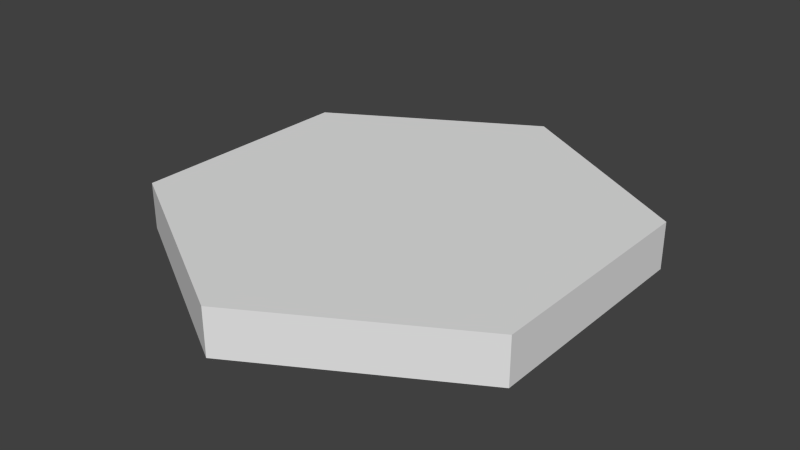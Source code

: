 # Source: newVortex2.blend  (saved by Blender 2.68.0; exported with 4.5.12 LTS)
import bpy
from mathutils import Matrix  # noqa: F401  (used for matrix-valued properties, if any)

bpy.ops.wm.read_factory_settings(use_empty=True)
scene = bpy.context.scene
scene.name = 'Scene'

# ---- collections
col_collection_1 = bpy.data.collections.new('Collection 1'); scene.collection.children.link(col_collection_1)

# ---- world
world_world = bpy.data.worlds.new('World'); scene.world = world_world
world_world.color = (0.05088, 0.05088, 0.05088)
world_world.use_sun_shadow = False
world_world.sun_shadow_jitter_overblur = 0.0
world_world.cycles.sampling_method = 'MANUAL'
world_world.cycles.sample_map_resolution = 256

# ---- meshes
me_circle_005 = bpy.data.meshes.new('Circle.005')
me_circle_005.from_pydata([(0.0, 1.0, 0.0), (-0.866, 0.5, 0.0), (-0.866, -0.5, 0.0), (8.742e-08, -1.0, 0.0), (0.866, -0.5, 0.0), (0.866, 0.5, 0.0), (0.0, 1.0, 0.2), (-0.866, 0.5, 0.2), (-0.866, -0.5, 0.2), (8.742e-08, -1.0, 0.2), (0.866, -0.5, 0.2), (0.866, 0.5, 0.2)], [], [(2, 1, 0, 5, 4, 3), (8, 9, 10, 11, 6, 7), (4, 10, 9, 3), (3, 9, 8, 2), (0, 6, 11, 5), (2, 8, 7, 1), (5, 11, 10, 4), (1, 7, 6, 0)])
_uv = me_circle_005.uv_layers.new(name='UVMap')
_uv.uv.foreach_set('vector', [-0.0001453, 0.7451, -0.0001455, 0.2506, 0.5, 0.0002995, 0.9966, 0.2537, 0.9966, 0.7513, 0.5, 1.002, 0.5, 1.0, 1.001, 0.75, 1.004, 0.2562, 0.5, 0.0, -0.0007924, 0.2593, -0.0007924, 0.75, 0.0, 0.0, 0.0, 0.0, 0.0, 0.0, 0.0, 0.0, 0.0, 0.0, 0.0, 0.0, 0.0, 0.0, 0.0, 0.0, 0.0, 0.0, 0.0, 0.0, 0.0, 0.0, 0.0, 0.0, 0.0, 0.0, 0.0, 0.0, 0.0, 0.0, 0.0, 0.0, 0.0, 0.0, 0.0, 0.0, 0.0, 0.0, 0.0, 0.0, 0.0, 0.0, 0.0, 0.0, 0.0, 0.0, 0.0, 0.0])
me_circle_005.use_remesh_preserve_volume = False
me_circle_005.use_remesh_preserve_attributes = False
me_circle_005.use_mirror_vertex_groups = False
me_circle_005.update()

# ---- objects
ob_circle = bpy.data.objects.new('Circle', me_circle_005)

# ---- transforms, parenting, visibility, modifiers, constraints
ob_circle.location = (0.0, 0.0, 0.0)
ob_circle.lineart.crease_threshold = 0.0

# ---- collection membership
col_collection_1.objects.link(ob_circle)

# ---- scene / render settings (as saved in the file)
scene.frame_start = 1; scene.frame_end = 250; scene.frame_set(1)
scene.render.engine = 'BLENDER_EEVEE_NEXT'
scene.render.image_settings.color_mode = 'RGB'
scene.render.image_settings.compression = 90
scene.render.resolution_percentage = 50
scene.render.dither_intensity = 0.0
scene.cycles.use_denoising = False
scene.cycles.samples = 10
scene.cycles.sampling_pattern = 'TABULATED_SOBOL'
scene.cycles.light_sampling_threshold = 0.0
scene.cycles.use_adaptive_sampling = False
scene.cycles.use_light_tree = False
scene.cycles.blur_glossy = 0.0
scene.cycles.volume_bounces = 1
scene.cycles.pixel_filter_type = 'GAUSSIAN'
scene.cycles.sample_clamp_indirect = 0.0
scene.view_settings.view_transform = 'Standard'
bpy.context.view_layer.update()

# ---- added for rendering (the .blend has no active camera and no usable light): camera, sun
cam_auto = bpy.data.cameras.new('AutoCamera')
cam_auto.lens = 50.0
cam_auto.sensor_width = 36.0
cam_auto.clip_end = 1000.0
ob_auto_camera = bpy.data.objects.new('AutoCamera', cam_auto)
scene.collection.objects.link(ob_auto_camera)
ob_auto_camera.location = (2.4549, -2.94588, 2.06392)
ob_auto_camera.rotation_euler = (1.09748, -7.21219e-08, 0.694738)
scene.camera = ob_auto_camera
light_auto_sun = bpy.data.lights.new('AutoSun', 'SUN')
light_auto_sun.energy = 3.0
light_auto_sun.angle = 0.0523599
ob_auto_sun = bpy.data.objects.new('AutoSun', light_auto_sun)
scene.collection.objects.link(ob_auto_sun)
ob_auto_sun.rotation_euler = (0.872665, 0.174533, 0.523599)
bpy.context.view_layer.update()
